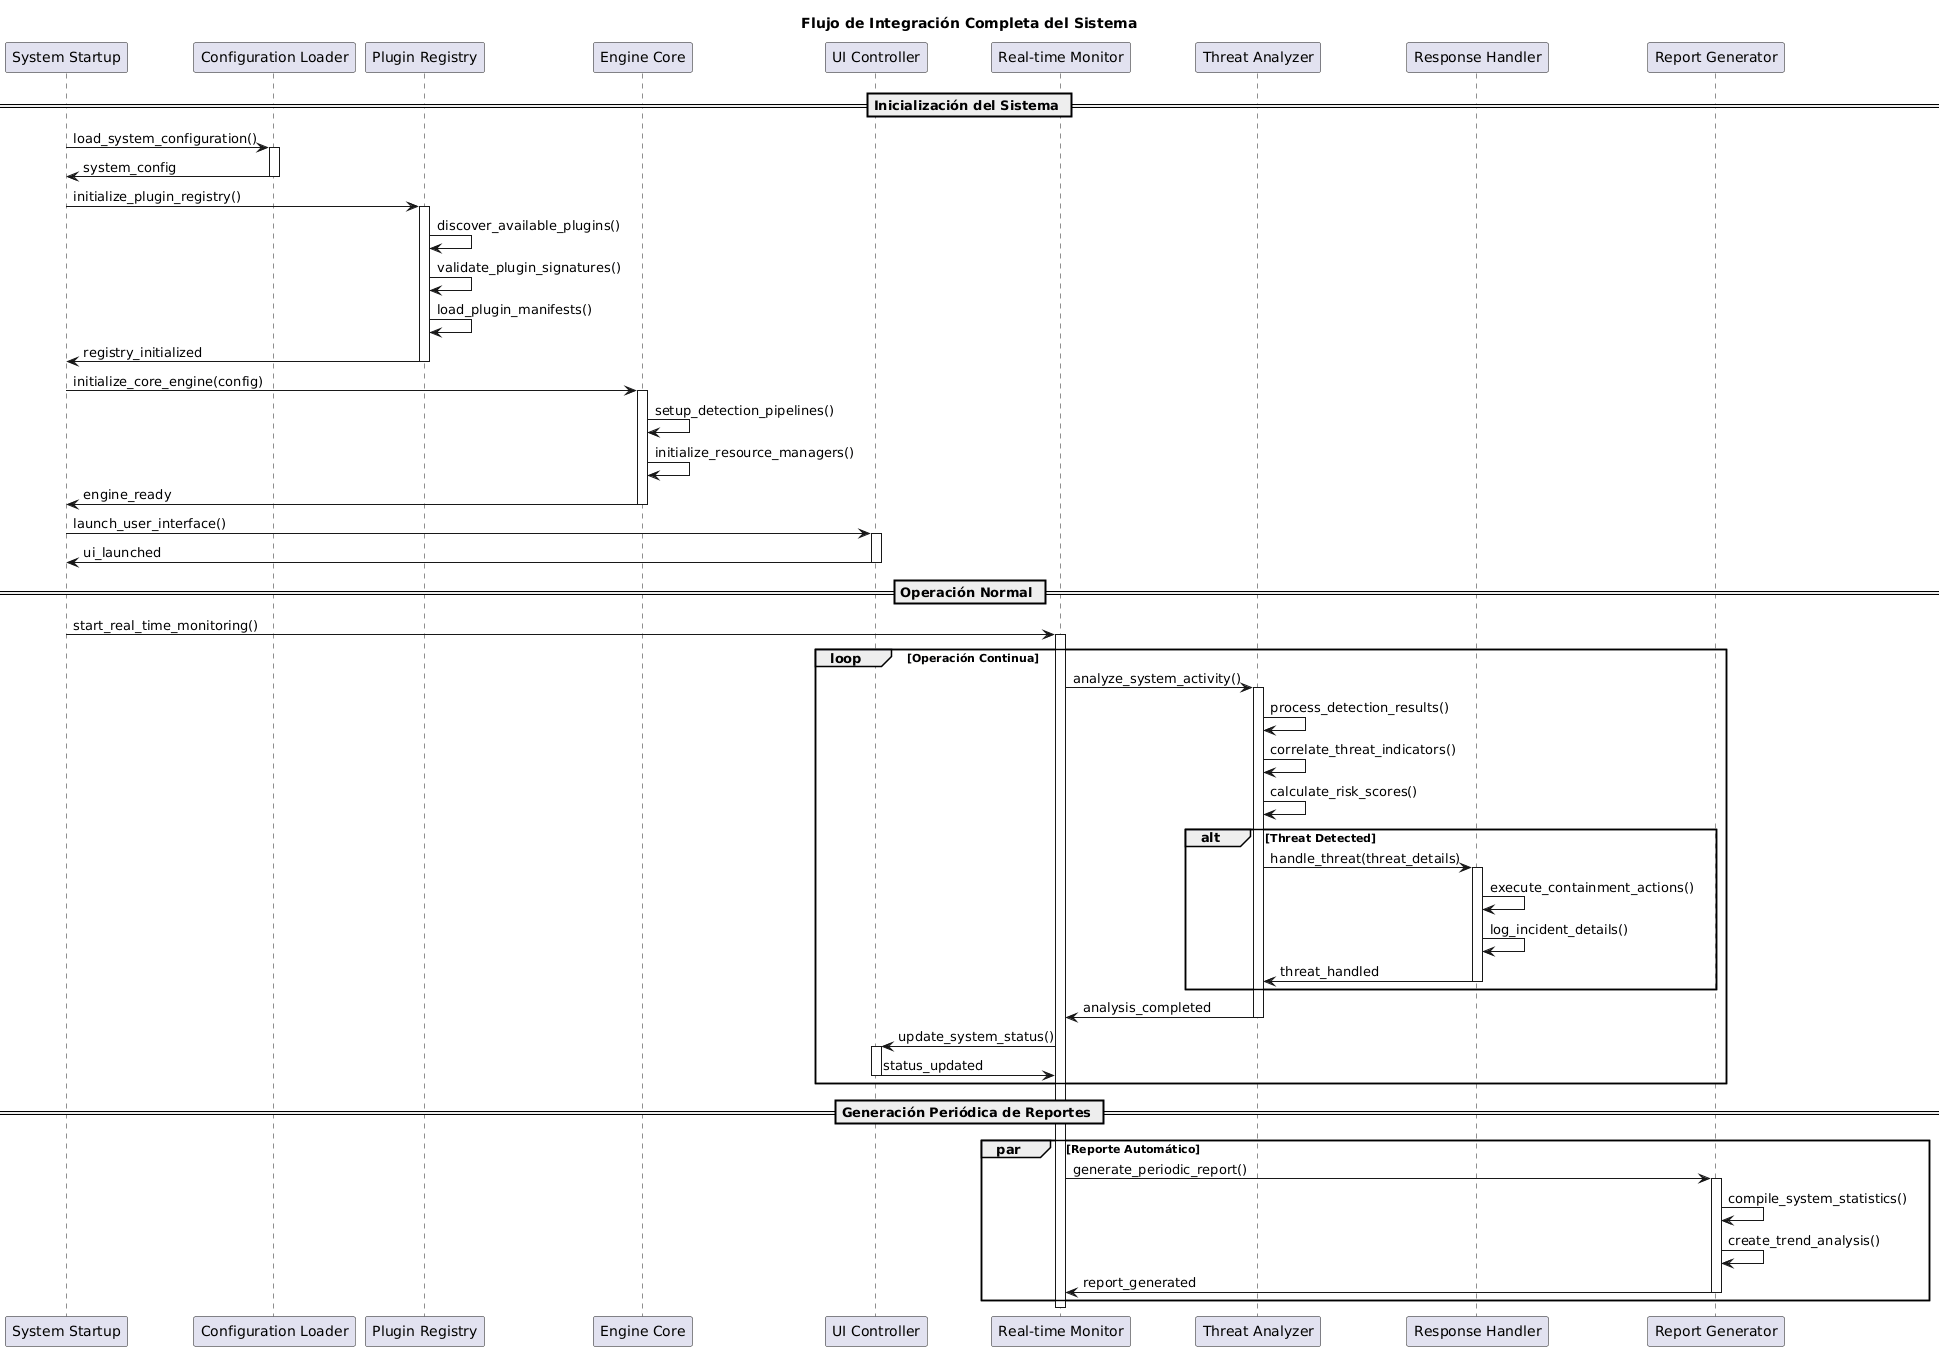

The diagram above was rendered by PlantUML. Its source (embedded in the PNG):
@startuml
title Flujo de Integración Completa del Sistema

participant "System Startup" as startup
participant "Configuration Loader" as config
participant "Plugin Registry" as registry
participant "Engine Core" as engine
participant "UI Controller" as ui
participant "Real-time Monitor" as monitor
participant "Threat Analyzer" as analyzer
participant "Response Handler" as response
participant "Report Generator" as reports

== Inicialización del Sistema ==
startup -> config : load_system_configuration()
activate config
config -> startup : system_config
deactivate config

startup -> registry : initialize_plugin_registry()
activate registry
registry -> registry : discover_available_plugins()
registry -> registry : validate_plugin_signatures()
registry -> registry : load_plugin_manifests()
registry -> startup : registry_initialized
deactivate registry

startup -> engine : initialize_core_engine(config)
activate engine
engine -> engine : setup_detection_pipelines()
engine -> engine : initialize_resource_managers()
engine -> startup : engine_ready
deactivate engine

startup -> ui : launch_user_interface()
activate ui
ui -> startup : ui_launched
deactivate ui

== Operación Normal ==
startup -> monitor : start_real_time_monitoring()
activate monitor

loop Operación Continua
    monitor -> analyzer : analyze_system_activity()
    activate analyzer
    
    analyzer -> analyzer : process_detection_results()
    analyzer -> analyzer : correlate_threat_indicators()
    analyzer -> analyzer : calculate_risk_scores()
    
    alt Threat Detected
        analyzer -> response : handle_threat(threat_details)
        activate response
        
        response -> response : execute_containment_actions()
        response -> response : log_incident_details()
        response -> analyzer : threat_handled
        deactivate response
    end
    
    analyzer -> monitor : analysis_completed
    deactivate analyzer
    
    monitor -> ui : update_system_status()
    activate ui
    ui -> monitor : status_updated
    deactivate ui
end

== Generación Periódica de Reportes ==
par Reporte Automático
    monitor -> reports : generate_periodic_report()
    activate reports
    reports -> reports : compile_system_statistics()
    reports -> reports : create_trend_analysis()
    reports -> monitor : report_generated
    deactivate reports
end

deactivate monitor
@enduml